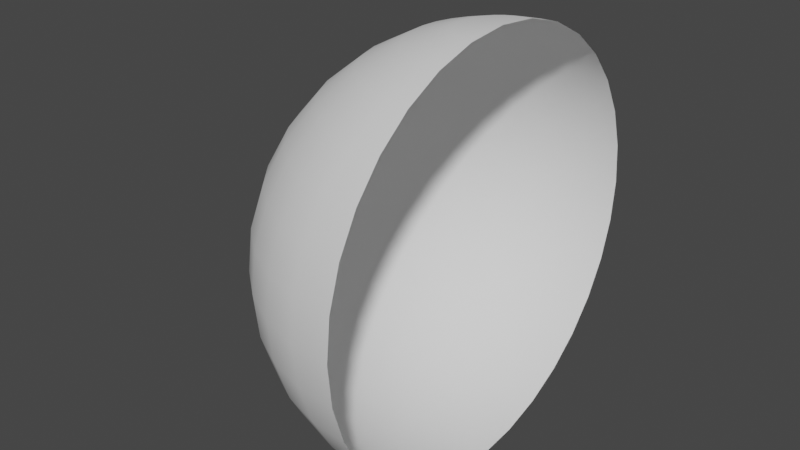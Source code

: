 # Source: Background.blend  (saved by Blender 5.0.119; exported with 4.5.12 LTS)
import bpy
from mathutils import Matrix  # noqa: F401  (used for matrix-valued properties, if any)

bpy.ops.wm.read_factory_settings(use_empty=True)
scene = bpy.context.scene
scene.name = 'Scene'

# ---- collections
col_collection = bpy.data.collections.new('Collection'); scene.collection.children.link(col_collection)

# ---- world
world_world = bpy.data.worlds.new('World'); scene.world = world_world
world_world.use_nodes = True; world_world.node_tree.nodes.clear()
_N = world_world.node_tree.nodes; _L = world_world.node_tree.links
n0 = _N.new('ShaderNodeOutputWorld'); n0.name = 'World Output'; n0.location = (300, 300)
n1 = _N.new('ShaderNodeBackground'); n1.name = 'Background'; n1.location = (10, 300)
n1.inputs[0].default_value = (0.05088, 0.05088, 0.05088, 1.0)
_L.new(n1.outputs[0], n0.inputs[0])
n0.is_active_output = True
world_world.color = (0.05088, 0.05088, 0.05088)
world_world.use_sun_shadow = False
world_world.sun_shadow_jitter_overblur = 0.0

# ---- meshes
me_sphere = bpy.data.meshes.new('Sphere')
me_sphere.from_pydata([(0.0, 8.639, 43.43), (0.0, 16.95, 40.91), (0.0, 24.6, 36.82), (0.0, 31.31, 31.31), (0.0, 36.82, 24.6), (0.0, 40.91, 16.95), (0.0, 43.43, 8.639), (0.0, 44.28, 3.343e-06), (0.0, 43.43, -8.639), (0.0, 24.6, -36.82), (0.0, -1.443e-05, -44.28), (-3.194e-07, -8.639, 43.43), (1.825e-06, -16.95, 40.91), (1.165e-06, -24.6, 36.82), (-1.144e-06, -31.31, 31.31), (-3.784e-06, -36.82, 24.6), (2.815e-06, -40.91, 16.95), (-3.784e-06, -43.43, 8.639), (-4.444e-06, -44.28, 3.343e-06), (-3.784e-06, -43.43, -8.639), (2.815e-06, -40.91, -16.95), (-3.784e-06, -36.82, -24.6), (-1.144e-06, -31.31, -31.31), (-4.844e-07, -24.6, -36.82), (1.755e-07, -16.95, -40.91), (1.755e-07, -8.639, -43.43), (-1.685, -8.473, 43.43), (-3.306, -16.62, 40.91), (-4.8, -24.13, 36.82), (-6.109, -30.71, 31.31), (-7.183, -36.11, 24.6), (-7.982, -40.13, 16.95), (-8.473, -42.6, 8.639), (-8.639, -43.43, 3.343e-06), (-8.473, -42.6, -8.639), (-7.982, -40.13, -16.95), (-7.183, -36.11, -24.6), (-6.109, -30.71, -31.31), (-4.8, -24.13, -36.82), (-3.306, -16.62, -40.91), (-1.685, -8.473, -43.43), (-3.306, -7.982, 43.43), (-6.485, -15.66, 40.91), (-9.415, -22.73, 36.82), (-11.98, -28.93, 31.31), (-14.09, -34.02, 24.6), (-15.66, -37.8, 16.95), (-16.62, -40.13, 8.639), (-16.95, -40.91, 3.343e-06), (-16.62, -40.13, -8.639), (-15.66, -37.8, -16.95), (-14.09, -34.02, -24.6), (-11.98, -28.93, -31.31), (-9.415, -22.73, -36.82), (-6.485, -15.66, -40.91), (-3.306, -7.982, -43.43), (-4.8, -7.183, 43.43), (-9.415, -14.09, 40.91), (-13.67, -20.46, 36.82), (-17.4, -26.04, 31.31), (-20.46, -30.62, 24.6), (-22.73, -34.02, 16.95), (-24.13, -36.11, 8.639), (-24.6, -36.82, 3.343e-06), (-24.13, -36.11, -8.639), (-22.73, -34.02, -16.95), (-20.46, -30.62, -24.6), (-17.4, -26.04, -31.31), (-13.67, -20.46, -36.82), (-9.415, -14.09, -40.91), (-4.8, -7.183, -43.43), (-1.02e-05, -2.463e-05, 44.28), (-6.109, -6.109, 43.43), (-11.98, -11.98, 40.91), (-17.4, -17.4, 36.82), (-22.14, -22.14, 31.31), (-26.04, -26.04, 24.6), (-28.93, -28.93, 16.95), (-30.71, -30.71, 8.639), (-31.31, -31.31, 3.343e-06), (-30.71, -30.71, -8.639), (-28.93, -28.93, -16.95), (-26.04, -26.04, -24.6), (-22.14, -22.14, -31.31), (-17.4, -17.4, -36.82), (-11.98, -11.98, -40.91), (-6.109, -6.109, -43.43), (-7.183, -4.8, 43.43), (-14.09, -9.415, 40.91), (-20.46, -13.67, 36.82), (-26.04, -17.4, 31.31), (-30.62, -20.46, 24.6), (-34.02, -22.73, 16.95), (-36.11, -24.13, 8.639), (-36.82, -24.6, 3.343e-06), (-36.11, -24.13, -8.639), (-34.02, -22.73, -16.95), (-30.62, -20.46, -24.6), (-26.04, -17.4, -31.31), (-20.46, -13.67, -36.82), (-14.09, -9.415, -40.91), (-7.183, -4.8, -43.43), (-7.982, -3.306, 43.43), (-15.66, -6.485, 40.91), (-22.73, -9.415, 36.82), (-28.93, -11.98, 31.31), (-34.02, -14.09, 24.6), (-37.8, -15.66, 16.95), (-40.13, -16.62, 8.639), (-40.91, -16.95, 3.343e-06), (-40.13, -16.62, -8.639), (-37.8, -15.66, -16.95), (-34.02, -14.09, -24.6), (-28.93, -11.98, -31.31), (-22.73, -9.415, -36.82), (-15.66, -6.485, -40.91), (-7.982, -3.306, -43.43), (-8.473, -1.685, 43.43), (-16.62, -3.306, 40.91), (-24.13, -4.8, 36.82), (-30.71, -6.109, 31.31), (-36.11, -7.183, 24.6), (-40.13, -7.982, 16.95), (-42.6, -8.473, 8.639), (-43.43, -8.639, 3.343e-06), (-42.6, -8.473, -8.639), (-40.13, -7.982, -16.95), (-36.11, -7.183, -24.6), (-30.71, -6.109, -31.31), (-24.13, -4.8, -36.82), (-16.62, -3.306, -40.91), (-8.473, -1.685, -43.43), (-8.639, -1.38e-05, 43.43), (-16.95, -1.249e-05, 40.91), (-24.6, -1.249e-05, 36.82), (-31.31, -8.196e-06, 31.31), (-36.82, -6.216e-06, 24.6), (-40.91, -1.413e-05, 16.95), (-43.43, -4.237e-06, 8.639), (-44.28, -6.216e-06, 3.343e-06), (-43.43, -4.237e-06, -8.639), (-40.91, -1.413e-05, -16.95), (-36.82, -6.216e-06, -24.6), (-31.31, -8.196e-06, -31.31), (-24.6, -1.15e-05, -36.82), (-16.95, -1.117e-05, -40.91), (-8.639, -1.397e-05, -43.43), (-8.473, 1.685, 43.43), (-16.62, 3.306, 40.91), (-24.13, 4.8, 36.82), (-30.71, 6.109, 31.31), (-36.11, 7.183, 24.6), (-40.13, 7.982, 16.95), (-42.6, 8.473, 8.639), (-43.43, 8.639, 3.343e-06), (-42.6, 8.473, -8.639), (-40.13, 7.982, -16.95), (-36.11, 7.183, -24.6), (-30.71, 6.109, -31.31), (-24.13, 4.8, -36.82), (-16.62, 3.306, -40.91), (-8.473, 1.685, -43.43), (-7.982, 3.306, 43.43), (-15.66, 6.485, 40.91), (-22.73, 9.415, 36.82), (-28.93, 11.98, 31.31), (-34.02, 14.09, 24.6), (-37.8, 15.66, 16.95), (-40.13, 16.62, 8.639), (-40.91, 16.95, 3.343e-06), (-40.13, 16.62, -8.639), (-37.8, 15.66, -16.95), (-34.02, 14.09, -24.6), (-28.93, 11.98, -31.31), (-22.73, 9.415, -36.82), (-15.66, 6.485, -40.91), (-7.982, 3.306, -43.43), (-7.183, 4.8, 43.43), (-14.09, 9.415, 40.91), (-20.46, 13.67, 36.82), (-26.04, 17.4, 31.31), (-30.62, 20.46, 24.6), (-34.02, 22.73, 16.95), (-36.11, 24.13, 8.639), (-36.82, 24.6, 3.343e-06), (-36.11, 24.13, -8.639), (-34.02, 22.73, -16.95), (-30.62, 20.46, -24.6), (-26.04, 17.4, -31.31), (-20.46, 13.67, -36.82), (-14.09, 9.415, -40.91), (-7.183, 4.8, -43.43), (-6.109, 6.109, 43.43), (-11.98, 11.98, 40.91), (-17.4, 17.4, 36.82), (-22.14, 22.14, 31.31), (-26.04, 26.04, 24.6), (-28.93, 28.93, 16.95), (-30.71, 30.71, 8.639), (-31.31, 31.31, 3.343e-06), (-30.71, 30.71, -8.639), (-28.93, 28.93, -16.95), (-26.04, 26.04, -24.6), (-22.14, 22.14, -31.31), (-17.4, 17.4, -36.82), (-11.98, 11.98, -40.91), (-6.109, 6.109, -43.43), (-4.8, 7.183, 43.43), (-9.415, 14.09, 40.91), (-13.67, 20.46, 36.82), (-17.4, 26.04, 31.31), (-20.46, 30.62, 24.6), (-22.73, 34.02, 16.95), (-24.13, 36.11, 8.639), (-24.6, 36.82, 3.343e-06), (-24.13, 36.11, -8.639), (-22.73, 34.02, -16.95), (-20.46, 30.62, -24.6), (-17.4, 26.04, -31.31), (-13.67, 20.46, -36.82), (-9.415, 14.09, -40.91), (-4.8, 7.183, -43.43), (-3.306, 7.982, 43.43), (-6.485, 15.66, 40.91), (-9.415, 22.73, 36.82), (-11.98, 28.93, 31.31), (-14.09, 34.02, 24.6), (-15.66, 37.8, 16.95), (-16.62, 40.13, 8.639), (-16.95, 40.91, 3.343e-06), (-16.62, 40.13, -8.639), (-15.66, 37.8, -16.95), (-14.09, 34.02, -24.6), (-11.98, 28.93, -31.31), (-9.415, 22.73, -36.82), (-6.485, 15.66, -40.91), (-3.306, 7.982, -43.43), (-1.685, 8.473, 43.43), (-3.306, 16.62, 40.91), (-4.8, 24.13, 36.82), (-6.109, 30.71, 31.31), (-7.183, 36.11, 24.6), (-7.982, 40.13, 16.95), (-8.473, 42.6, 8.639), (-8.639, 43.43, 3.343e-06), (-8.473, 42.6, -8.639), (-7.982, 40.13, -16.95), (-7.183, 36.11, -24.6), (-6.109, 30.71, -31.31), (-4.8, 24.13, -36.82), (-3.306, 16.62, -40.91), (-1.685, 8.473, -43.43), (2.815e-06, 40.91, -16.95), (1.205e-05, 36.82, -24.6), (6.774e-06, 31.31, -31.31), (3.475e-06, 16.95, -40.91), (6.705e-07, 8.639, -43.43)], [], [(10, 40, 25), (19, 34, 33, 18), (12, 27, 26, 11), (20, 35, 34, 19), (13, 28, 27, 12), (21, 36, 35, 20), (14, 29, 28, 13), (22, 37, 36, 21), (15, 30, 29, 14), (23, 38, 37, 22), (16, 31, 30, 15), (24, 39, 38, 23), (17, 32, 31, 16), (25, 40, 39, 24), (18, 33, 32, 17), (11, 26, 71), (38, 53, 52, 37), (31, 46, 45, 30), (39, 54, 53, 38), (32, 47, 46, 31), (40, 55, 54, 39), (33, 48, 47, 32), (26, 41, 71), (10, 55, 40), (34, 49, 48, 33), (27, 42, 41, 26), (35, 50, 49, 34), (28, 43, 42, 27), (36, 51, 50, 35), (29, 44, 43, 28), (37, 52, 51, 36), (30, 45, 44, 29), (42, 57, 56, 41), (50, 65, 64, 49), (43, 58, 57, 42), (51, 66, 65, 50), (44, 59, 58, 43), (52, 67, 66, 51), (45, 60, 59, 44), (53, 68, 67, 52), (46, 61, 60, 45), (54, 69, 68, 53), (47, 62, 61, 46), (55, 70, 69, 54), (48, 63, 62, 47), (41, 56, 71), (10, 70, 55), (49, 64, 63, 48), (61, 77, 76, 60), (69, 85, 84, 68), (62, 78, 77, 61), (70, 86, 85, 69), (63, 79, 78, 62), (56, 72, 71), (10, 86, 70), (64, 80, 79, 63), (57, 73, 72, 56), (65, 81, 80, 64), (58, 74, 73, 57), (66, 82, 81, 65), (59, 75, 74, 58), (67, 83, 82, 66), (60, 76, 75, 59), (68, 84, 83, 67), (81, 96, 95, 80), (74, 89, 88, 73), (82, 97, 96, 81), (75, 90, 89, 74), (83, 98, 97, 82), (76, 91, 90, 75), (84, 99, 98, 83), (77, 92, 91, 76), (85, 100, 99, 84), (78, 93, 92, 77), (86, 101, 100, 85), (79, 94, 93, 78), (72, 87, 71), (10, 101, 86), (80, 95, 94, 79), (73, 88, 87, 72), (100, 115, 114, 99), (93, 108, 107, 92), (101, 116, 115, 100), (94, 109, 108, 93), (87, 102, 71), (10, 116, 101), (95, 110, 109, 94), (88, 103, 102, 87), (96, 111, 110, 95), (89, 104, 103, 88), (97, 112, 111, 96), (90, 105, 104, 89), (98, 113, 112, 97), (91, 106, 105, 90), (99, 114, 113, 98), (92, 107, 106, 91), (104, 119, 118, 103), (112, 127, 126, 111), (105, 120, 119, 104), (113, 128, 127, 112), (106, 121, 120, 105), (114, 129, 128, 113), (107, 122, 121, 106), (115, 130, 129, 114), (108, 123, 122, 107), (116, 131, 130, 115), (109, 124, 123, 108), (102, 117, 71), (10, 131, 116), (110, 125, 124, 109), (103, 118, 117, 102), (111, 126, 125, 110), (123, 138, 137, 122), (131, 146, 145, 130), (124, 139, 138, 123), (117, 132, 71), (10, 146, 131), (125, 140, 139, 124), (118, 133, 132, 117), (126, 141, 140, 125), (119, 134, 133, 118), (127, 142, 141, 126), (120, 135, 134, 119), (128, 143, 142, 127), (121, 136, 135, 120), (129, 144, 143, 128), (122, 137, 136, 121), (130, 145, 144, 129), (142, 157, 156, 141), (135, 150, 149, 134), (143, 158, 157, 142), (136, 151, 150, 135), (144, 159, 158, 143), (137, 152, 151, 136), (145, 160, 159, 144), (138, 153, 152, 137), (146, 161, 160, 145), (139, 154, 153, 138), (132, 147, 71), (10, 161, 146), (140, 155, 154, 139), (133, 148, 147, 132), (141, 156, 155, 140), (134, 149, 148, 133), (161, 176, 175, 160), (154, 169, 168, 153), (147, 162, 71), (10, 176, 161), (155, 170, 169, 154), (148, 163, 162, 147), (156, 171, 170, 155), (149, 164, 163, 148), (157, 172, 171, 156), (150, 165, 164, 149), (158, 173, 172, 157), (151, 166, 165, 150), (159, 174, 173, 158), (152, 167, 166, 151), (160, 175, 174, 159), (153, 168, 167, 152), (173, 188, 187, 172), (166, 181, 180, 165), (174, 189, 188, 173), (167, 182, 181, 166), (175, 190, 189, 174), (168, 183, 182, 167), (176, 191, 190, 175), (169, 184, 183, 168), (162, 177, 71), (10, 191, 176), (170, 185, 184, 169), (163, 178, 177, 162), (171, 186, 185, 170), (164, 179, 178, 163), (172, 187, 186, 171), (165, 180, 179, 164), (177, 192, 71), (10, 206, 191), (185, 200, 199, 184), (178, 193, 192, 177), (186, 201, 200, 185), (179, 194, 193, 178), (187, 202, 201, 186), (180, 195, 194, 179), (188, 203, 202, 187), (181, 196, 195, 180), (189, 204, 203, 188), (182, 197, 196, 181), (190, 205, 204, 189), (183, 198, 197, 182), (191, 206, 205, 190), (184, 199, 198, 183), (196, 211, 210, 195), (204, 219, 218, 203), (197, 212, 211, 196), (205, 220, 219, 204), (198, 213, 212, 197), (206, 221, 220, 205), (199, 214, 213, 198), (192, 207, 71), (10, 221, 206), (200, 215, 214, 199), (193, 208, 207, 192), (201, 216, 215, 200), (194, 209, 208, 193), (202, 217, 216, 201), (195, 210, 209, 194), (203, 218, 217, 202), (215, 230, 229, 214), (208, 223, 222, 207), (216, 231, 230, 215), (209, 224, 223, 208), (217, 232, 231, 216), (210, 225, 224, 209), (218, 233, 232, 217), (211, 226, 225, 210), (219, 234, 233, 218), (212, 227, 226, 211), (220, 235, 234, 219), (213, 228, 227, 212), (221, 236, 235, 220), (214, 229, 228, 213), (207, 222, 71), (10, 236, 221), (234, 249, 248, 233), (227, 242, 241, 226), (235, 250, 249, 234), (228, 243, 242, 227), (236, 251, 250, 235), (229, 244, 243, 228), (222, 237, 71), (10, 251, 236), (230, 245, 244, 229), (223, 238, 237, 222), (231, 246, 245, 230), (224, 239, 238, 223), (232, 247, 246, 231), (225, 240, 239, 224), (233, 248, 247, 232), (226, 241, 240, 225), (238, 1, 0, 237), (246, 252, 8, 245), (239, 2, 1, 238), (247, 253, 252, 246), (240, 3, 2, 239), (248, 254, 253, 247), (241, 4, 3, 240), (249, 9, 254, 248), (242, 5, 4, 241), (250, 255, 9, 249), (243, 6, 5, 242), (251, 256, 255, 250), (244, 7, 6, 243), (237, 0, 71), (10, 256, 251), (245, 8, 7, 244)])
me_sphere.polygons.foreach_set('use_smooth', [True] * 256)
_uv = me_sphere.uv_layers.new(name='UVMap')
_uv.uv.foreach_set('vector', [0.2344, 0.0, 0.2188, 0.0625, 0.25, 0.0625, 0.25, 0.4375, 0.2187, 0.4375, 0.2187, 0.5, 0.25, 0.5, 0.25, 0.875, 0.2188, 0.875, 0.2188, 0.9375, 0.25, 0.9375, 0.25, 0.375, 0.2188, 0.375, 0.2187, 0.4375, 0.25, 0.4375, 0.25, 0.8125, 0.2188, 0.8125, 0.2188, 0.875, 0.25, 0.875, 0.25, 0.3125, 0.2187, 0.3125, 0.2188, 0.375, 0.25, 0.375, 0.25, 0.75, 0.2187, 0.75, 0.2188, 0.8125, 0.25, 0.8125, 0.25, 0.25, 0.2187, 0.25, 0.2187, 0.3125, 0.25, 0.3125, 0.25, 0.6875, 0.2187, 0.6875, 0.2187, 0.75, 0.25, 0.75, 0.25, 0.1875, 0.2188, 0.1875, 0.2187, 0.25, 0.25, 0.25, 0.25, 0.625, 0.2188, 0.625, 0.2187, 0.6875, 0.25, 0.6875, 0.25, 0.125, 0.2188, 0.125, 0.2188, 0.1875, 0.25, 0.1875, 0.25, 0.5625, 0.2187, 0.5625, 0.2188, 0.625, 0.25, 0.625, 0.25, 0.0625, 0.2188, 0.0625, 0.2188, 0.125, 0.25, 0.125, 0.25, 0.5, 0.2187, 0.5, 0.2187, 0.5625, 0.25, 0.5625, 0.25, 0.9375, 0.2188, 0.9375, 0.2344, 1.0, 0.2188, 0.1875, 0.1875, 0.1875, 0.1875, 0.25, 0.2187, 0.25, 0.2188, 0.625, 0.1875, 0.625, 0.1875, 0.6875, 0.2187, 0.6875, 0.2188, 0.125, 0.1875, 0.125, 0.1875, 0.1875, 0.2188, 0.1875, 0.2187, 0.5625, 0.1875, 0.5625, 0.1875, 0.625, 0.2188, 0.625, 0.2188, 0.0625, 0.1875, 0.0625, 0.1875, 0.125, 0.2188, 0.125, 0.2187, 0.5, 0.1875, 0.5, 0.1875, 0.5625, 0.2187, 0.5625, 0.2188, 0.9375, 0.1875, 0.9375, 0.2031, 1.0, 0.2031, 0.0, 0.1875, 0.0625, 0.2188, 0.0625, 0.2187, 0.4375, 0.1875, 0.4375, 0.1875, 0.5, 0.2187, 0.5, 0.2188, 0.875, 0.1875, 0.875, 0.1875, 0.9375, 0.2188, 0.9375, 0.2188, 0.375, 0.1875, 0.375, 0.1875, 0.4375, 0.2187, 0.4375, 0.2188, 0.8125, 0.1875, 0.8125, 0.1875, 0.875, 0.2188, 0.875, 0.2187, 0.3125, 0.1875, 0.3125, 0.1875, 0.375, 0.2188, 0.375, 0.2187, 0.75, 0.1875, 0.75, 0.1875, 0.8125, 0.2188, 0.8125, 0.2187, 0.25, 0.1875, 0.25, 0.1875, 0.3125, 0.2187, 0.3125, 0.2187, 0.6875, 0.1875, 0.6875, 0.1875, 0.75, 0.2187, 0.75, 0.1875, 0.875, 0.1563, 0.875, 0.1563, 0.9375, 0.1875, 0.9375, 0.1875, 0.375, 0.1563, 0.375, 0.1562, 0.4375, 0.1875, 0.4375, 0.1875, 0.8125, 0.1563, 0.8125, 0.1563, 0.875, 0.1875, 0.875, 0.1875, 0.3125, 0.1562, 0.3125, 0.1563, 0.375, 0.1875, 0.375, 0.1875, 0.75, 0.1563, 0.75, 0.1563, 0.8125, 0.1875, 0.8125, 0.1875, 0.25, 0.1563, 0.25, 0.1562, 0.3125, 0.1875, 0.3125, 0.1875, 0.6875, 0.1562, 0.6875, 0.1563, 0.75, 0.1875, 0.75, 0.1875, 0.1875, 0.1563, 0.1875, 0.1563, 0.25, 0.1875, 0.25, 0.1875, 0.625, 0.1563, 0.625, 0.1562, 0.6875, 0.1875, 0.6875, 0.1875, 0.125, 0.1563, 0.125, 0.1563, 0.1875, 0.1875, 0.1875, 0.1875, 0.5625, 0.1562, 0.5625, 0.1563, 0.625, 0.1875, 0.625, 0.1875, 0.0625, 0.1563, 0.0625, 0.1563, 0.125, 0.1875, 0.125, 0.1875, 0.5, 0.1562, 0.5, 0.1562, 0.5625, 0.1875, 0.5625, 0.1875, 0.9375, 0.1563, 0.9375, 0.1719, 1.0, 0.1719, 0.0, 0.1563, 0.0625, 0.1875, 0.0625, 0.1875, 0.4375, 0.1562, 0.4375, 0.1562, 0.5, 0.1875, 0.5, 0.1563, 0.625, 0.125, 0.625, 0.125, 0.6875, 0.1562, 0.6875, 0.1563, 0.125, 0.125, 0.125, 0.125, 0.1875, 0.1563, 0.1875, 0.1562, 0.5625, 0.125, 0.5625, 0.125, 0.625, 0.1563, 0.625, 0.1563, 0.0625, 0.125, 0.0625, 0.125, 0.125, 0.1563, 0.125, 0.1562, 0.5, 0.125, 0.5, 0.125, 0.5625, 0.1562, 0.5625, 0.1563, 0.9375, 0.125, 0.9375, 0.1406, 1.0, 0.1406, 0.0, 0.125, 0.0625, 0.1563, 0.0625, 0.1562, 0.4375, 0.125, 0.4375, 0.125, 0.5, 0.1562, 0.5, 0.1563, 0.875, 0.125, 0.875, 0.125, 0.9375, 0.1563, 0.9375, 0.1563, 0.375, 0.125, 0.375, 0.125, 0.4375, 0.1562, 0.4375, 0.1563, 0.8125, 0.125, 0.8125, 0.125, 0.875, 0.1563, 0.875, 0.1562, 0.3125, 0.125, 0.3125, 0.125, 0.375, 0.1563, 0.375, 0.1563, 0.75, 0.125, 0.75, 0.125, 0.8125, 0.1563, 0.8125, 0.1563, 0.25, 0.125, 0.25, 0.125, 0.3125, 0.1562, 0.3125, 0.1562, 0.6875, 0.125, 0.6875, 0.125, 0.75, 0.1563, 0.75, 0.1563, 0.1875, 0.125, 0.1875, 0.125, 0.25, 0.1563, 0.25, 0.125, 0.375, 0.09375, 0.375, 0.09375, 0.4375, 0.125, 0.4375, 0.125, 0.8125, 0.09375, 0.8125, 0.09375, 0.875, 0.125, 0.875, 0.125, 0.3125, 0.09375, 0.3125, 0.09375, 0.375, 0.125, 0.375, 0.125, 0.75, 0.09375, 0.75, 0.09375, 0.8125, 0.125, 0.8125, 0.125, 0.25, 0.09375, 0.25, 0.09375, 0.3125, 0.125, 0.3125, 0.125, 0.6875, 0.09375, 0.6875, 0.09375, 0.75, 0.125, 0.75, 0.125, 0.1875, 0.09375, 0.1875, 0.09375, 0.25, 0.125, 0.25, 0.125, 0.625, 0.09375, 0.625, 0.09375, 0.6875, 0.125, 0.6875, 0.125, 0.125, 0.09375, 0.125, 0.09375, 0.1875, 0.125, 0.1875, 0.125, 0.5625, 0.09375, 0.5625, 0.09375, 0.625, 0.125, 0.625, 0.125, 0.0625, 0.09375, 0.0625, 0.09375, 0.125, 0.125, 0.125, 0.125, 0.5, 0.09375, 0.5, 0.09375, 0.5625, 0.125, 0.5625, 0.125, 0.9375, 0.09375, 0.9375, 0.1094, 1.0, 0.1094, 0.0, 0.09375, 0.0625, 0.125, 0.0625, 0.125, 0.4375, 0.09375, 0.4375, 0.09375, 0.5, 0.125, 0.5, 0.125, 0.875, 0.09375, 0.875, 0.09375, 0.9375, 0.125, 0.9375, 0.09375, 0.125, 0.0625, 0.125, 0.0625, 0.1875, 0.09375, 0.1875, 0.09375, 0.5625, 0.0625, 0.5625, 0.0625, 0.625, 0.09375, 0.625, 0.09375, 0.0625, 0.0625, 0.0625, 0.0625, 0.125, 0.09375, 0.125, 0.09375, 0.5, 0.0625, 0.5, 0.0625, 0.5625, 0.09375, 0.5625, 0.09375, 0.9375, 0.0625, 0.9375, 0.07813, 1.0, 0.07813, 0.0, 0.0625, 0.0625, 0.09375, 0.0625, 0.09375, 0.4375, 0.0625, 0.4375, 0.0625, 0.5, 0.09375, 0.5, 0.09375, 0.875, 0.0625, 0.875, 0.0625, 0.9375, 0.09375, 0.9375, 0.09375, 0.375, 0.0625, 0.375, 0.0625, 0.4375, 0.09375, 0.4375, 0.09375, 0.8125, 0.0625, 0.8125, 0.0625, 0.875, 0.09375, 0.875, 0.09375, 0.3125, 0.0625, 0.3125, 0.0625, 0.375, 0.09375, 0.375, 0.09375, 0.75, 0.0625, 0.75, 0.0625, 0.8125, 0.09375, 0.8125, 0.09375, 0.25, 0.0625, 0.25, 0.0625, 0.3125, 0.09375, 0.3125, 0.09375, 0.6875, 0.0625, 0.6875, 0.0625, 0.75, 0.09375, 0.75, 0.09375, 0.1875, 0.0625, 0.1875, 0.0625, 0.25, 0.09375, 0.25, 0.09375, 0.625, 0.0625, 0.625, 0.0625, 0.6875, 0.09375, 0.6875, 0.0625, 0.8125, 0.03125, 0.8125, 0.03125, 0.875, 0.0625, 0.875, 0.0625, 0.3125, 0.03125, 0.3125, 0.03125, 0.375, 0.0625, 0.375, 0.0625, 0.75, 0.03125, 0.75, 0.03125, 0.8125, 0.0625, 0.8125, 0.0625, 0.25, 0.03125, 0.25, 0.03125, 0.3125, 0.0625, 0.3125, 0.0625, 0.6875, 0.03125, 0.6875, 0.03125, 0.75, 0.0625, 0.75, 0.0625, 0.1875, 0.03125, 0.1875, 0.03125, 0.25, 0.0625, 0.25, 0.0625, 0.625, 0.03125, 0.625, 0.03125, 0.6875, 0.0625, 0.6875, 0.0625, 0.125, 0.03125, 0.125, 0.03125, 0.1875, 0.0625, 0.1875, 0.0625, 0.5625, 0.03125, 0.5625, 0.03125, 0.625, 0.0625, 0.625, 0.0625, 0.0625, 0.03125, 0.0625, 0.03125, 0.125, 0.0625, 0.125, 0.0625, 0.5, 0.03125, 0.5, 0.03125, 0.5625, 0.0625, 0.5625, 0.0625, 0.9375, 0.03125, 0.9375, 0.04688, 1.0, 0.04688, 0.0, 0.03125, 0.0625, 0.0625, 0.0625, 0.0625, 0.4375, 0.03125, 0.4375, 0.03125, 0.5, 0.0625, 0.5, 0.0625, 0.875, 0.03125, 0.875, 0.03125, 0.9375, 0.0625, 0.9375, 0.0625, 0.375, 0.03125, 0.375, 0.03125, 0.4375, 0.0625, 0.4375, 0.03125, 0.5625, 0.0, 0.5625, 5.96e-08, 0.625, 0.03125, 0.625, 0.03125, 0.0625, 2.384e-07, 0.0625, 8.941e-08, 0.125, 0.03125, 0.125, 0.03125, 0.5, 0.0, 0.5, 0.0, 0.5625, 0.03125, 0.5625, 0.03125, 0.9375, 2.384e-07, 0.9375, 0.01563, 1.0, 0.01563, 0.0, 2.384e-07, 0.0625, 0.03125, 0.0625, 0.03125, 0.4375, 0.0, 0.4375, 0.0, 0.5, 0.03125, 0.5, 0.03125, 0.875, 8.941e-08, 0.875, 2.384e-07, 0.9375, 0.03125, 0.9375, 0.03125, 0.375, 5.96e-08, 0.375, 0.0, 0.4375, 0.03125, 0.4375, 0.03125, 0.8125, 5.96e-08, 0.8125, 8.941e-08, 0.875, 0.03125, 0.875, 0.03125, 0.3125, 0.0, 0.3125, 5.96e-08, 0.375, 0.03125, 0.375, 0.03125, 0.75, 0.0, 0.75, 5.96e-08, 0.8125, 0.03125, 0.8125, 0.03125, 0.25, 0.0, 0.25, 0.0, 0.3125, 0.03125, 0.3125, 0.03125, 0.6875, 0.0, 0.6875, 0.0, 0.75, 0.03125, 0.75, 0.03125, 0.1875, 5.96e-08, 0.1875, 0.0, 0.25, 0.03125, 0.25, 0.03125, 0.625, 5.96e-08, 0.625, 0.0, 0.6875, 0.03125, 0.6875, 0.03125, 0.125, 8.941e-08, 0.125, 5.96e-08, 0.1875, 0.03125, 0.1875, 1.0, 0.3125, 0.9688, 0.3125, 0.9688, 0.375, 1.0, 0.375, 1.0, 0.75, 0.9688, 0.75, 0.9688, 0.8125, 1.0, 0.8125, 1.0, 0.25, 0.9688, 0.25, 0.9688, 0.3125, 1.0, 0.3125, 1.0, 0.6875, 0.9688, 0.6875, 0.9688, 0.75, 1.0, 0.75, 1.0, 0.1875, 0.9688, 0.1875, 0.9688, 0.25, 1.0, 0.25, 1.0, 0.625, 0.9688, 0.625, 0.9688, 0.6875, 1.0, 0.6875, 1.0, 0.125, 0.9688, 0.125, 0.9688, 0.1875, 1.0, 0.1875, 1.0, 0.5625, 0.9688, 0.5625, 0.9688, 0.625, 1.0, 0.625, 1.0, 0.0625, 0.9688, 0.0625, 0.9688, 0.125, 1.0, 0.125, 1.0, 0.5, 0.9688, 0.5, 0.9688, 0.5625, 1.0, 0.5625, 1.0, 0.9375, 0.9688, 0.9375, 0.9844, 1.0, 0.9844, 0.0, 0.9688, 0.0625, 1.0, 0.0625, 1.0, 0.4375, 0.9688, 0.4375, 0.9688, 0.5, 1.0, 0.5, 1.0, 0.875, 0.9688, 0.875, 0.9688, 0.9375, 1.0, 0.9375, 1.0, 0.375, 0.9688, 0.375, 0.9688, 0.4375, 1.0, 0.4375, 1.0, 0.8125, 0.9688, 0.8125, 0.9688, 0.875, 1.0, 0.875, 0.9688, 0.0625, 0.9375, 0.0625, 0.9375, 0.125, 0.9688, 0.125, 0.9688, 0.5, 0.9375, 0.5, 0.9375, 0.5625, 0.9688, 0.5625, 0.9688, 0.9375, 0.9375, 0.9375, 0.9531, 1.0, 0.9531, 0.0, 0.9375, 0.0625, 0.9688, 0.0625, 0.9688, 0.4375, 0.9375, 0.4375, 0.9375, 0.5, 0.9688, 0.5, 0.9688, 0.875, 0.9375, 0.875, 0.9375, 0.9375, 0.9688, 0.9375, 0.9688, 0.375, 0.9375, 0.375, 0.9375, 0.4375, 0.9688, 0.4375, 0.9688, 0.8125, 0.9375, 0.8125, 0.9375, 0.875, 0.9688, 0.875, 0.9688, 0.3125, 0.9375, 0.3125, 0.9375, 0.375, 0.9688, 0.375, 0.9688, 0.75, 0.9375, 0.75, 0.9375, 0.8125, 0.9688, 0.8125, 0.9688, 0.25, 0.9375, 0.25, 0.9375, 0.3125, 0.9688, 0.3125, 0.9688, 0.6875, 0.9375, 0.6875, 0.9375, 0.75, 0.9688, 0.75, 0.9688, 0.1875, 0.9375, 0.1875, 0.9375, 0.25, 0.9688, 0.25, 0.9688, 0.625, 0.9375, 0.625, 0.9375, 0.6875, 0.9688, 0.6875, 0.9688, 0.125, 0.9375, 0.125, 0.9375, 0.1875, 0.9688, 0.1875, 0.9688, 0.5625, 0.9375, 0.5625, 0.9375, 0.625, 0.9688, 0.625, 0.9375, 0.25, 0.9062, 0.25, 0.9062, 0.3125, 0.9375, 0.3125, 0.9375, 0.6875, 0.9062, 0.6875, 0.9062, 0.75, 0.9375, 0.75, 0.9375, 0.1875, 0.9062, 0.1875, 0.9062, 0.25, 0.9375, 0.25, 0.9375, 0.625, 0.9062, 0.625, 0.9062, 0.6875, 0.9375, 0.6875, 0.9375, 0.125, 0.9063, 0.125, 0.9062, 0.1875, 0.9375, 0.1875, 0.9375, 0.5625, 0.9062, 0.5625, 0.9062, 0.625, 0.9375, 0.625, 0.9375, 0.0625, 0.9063, 0.0625, 0.9063, 0.125, 0.9375, 0.125, 0.9375, 0.5, 0.9062, 0.5, 0.9062, 0.5625, 0.9375, 0.5625, 0.9375, 0.9375, 0.9063, 0.9375, 0.9219, 1.0, 0.9219, 0.0, 0.9063, 0.0625, 0.9375, 0.0625, 0.9375, 0.4375, 0.9062, 0.4375, 0.9062, 0.5, 0.9375, 0.5, 0.9375, 0.875, 0.9063, 0.875, 0.9063, 0.9375, 0.9375, 0.9375, 0.9375, 0.375, 0.9062, 0.375, 0.9062, 0.4375, 0.9375, 0.4375, 0.9375, 0.8125, 0.9062, 0.8125, 0.9063, 0.875, 0.9375, 0.875, 0.9375, 0.3125, 0.9062, 0.3125, 0.9062, 0.375, 0.9375, 0.375, 0.9375, 0.75, 0.9062, 0.75, 0.9062, 0.8125, 0.9375, 0.8125, 0.9063, 0.9375, 0.875, 0.9375, 0.8906, 1.0, 0.8906, 0.0, 0.875, 0.0625, 0.9063, 0.0625, 0.9062, 0.4375, 0.875, 0.4375, 0.875, 0.5, 0.9062, 0.5, 0.9063, 0.875, 0.875, 0.875, 0.875, 0.9375, 0.9063, 0.9375, 0.9062, 0.375, 0.875, 0.375, 0.875, 0.4375, 0.9062, 0.4375, 0.9062, 0.8125, 0.875, 0.8125, 0.875, 0.875, 0.9063, 0.875, 0.9062, 0.3125, 0.875, 0.3125, 0.875, 0.375, 0.9062, 0.375, 0.9062, 0.75, 0.875, 0.75, 0.875, 0.8125, 0.9062, 0.8125, 0.9062, 0.25, 0.875, 0.25, 0.875, 0.3125, 0.9062, 0.3125, 0.9062, 0.6875, 0.875, 0.6875, 0.875, 0.75, 0.9062, 0.75, 0.9062, 0.1875, 0.875, 0.1875, 0.875, 0.25, 0.9062, 0.25, 0.9062, 0.625, 0.875, 0.625, 0.875, 0.6875, 0.9062, 0.6875, 0.9063, 0.125, 0.875, 0.125, 0.875, 0.1875, 0.9062, 0.1875, 0.9062, 0.5625, 0.875, 0.5625, 0.875, 0.625, 0.9062, 0.625, 0.9063, 0.0625, 0.875, 0.0625, 0.875, 0.125, 0.9063, 0.125, 0.9062, 0.5, 0.875, 0.5, 0.875, 0.5625, 0.9062, 0.5625, 0.875, 0.6875, 0.8438, 0.6875, 0.8438, 0.75, 0.875, 0.75, 0.875, 0.1875, 0.8438, 0.1875, 0.8438, 0.25, 0.875, 0.25, 0.875, 0.625, 0.8438, 0.625, 0.8438, 0.6875, 0.875, 0.6875, 0.875, 0.125, 0.8438, 0.125, 0.8438, 0.1875, 0.875, 0.1875, 0.875, 0.5625, 0.8438, 0.5625, 0.8438, 0.625, 0.875, 0.625, 0.875, 0.0625, 0.8438, 0.0625, 0.8438, 0.125, 0.875, 0.125, 0.875, 0.5, 0.8438, 0.5, 0.8438, 0.5625, 0.875, 0.5625, 0.875, 0.9375, 0.8438, 0.9375, 0.8594, 1.0, 0.8594, 0.0, 0.8438, 0.0625, 0.875, 0.0625, 0.875, 0.4375, 0.8438, 0.4375, 0.8438, 0.5, 0.875, 0.5, 0.875, 0.875, 0.8438, 0.875, 0.8438, 0.9375, 0.875, 0.9375, 0.875, 0.375, 0.8438, 0.375, 0.8438, 0.4375, 0.875, 0.4375, 0.875, 0.8125, 0.8438, 0.8125, 0.8438, 0.875, 0.875, 0.875, 0.875, 0.3125, 0.8438, 0.3125, 0.8438, 0.375, 0.875, 0.375, 0.875, 0.75, 0.8438, 0.75, 0.8438, 0.8125, 0.875, 0.8125, 0.875, 0.25, 0.8438, 0.25, 0.8438, 0.3125, 0.875, 0.3125, 0.8438, 0.4375, 0.8125, 0.4375, 0.8125, 0.5, 0.8438, 0.5, 0.8438, 0.875, 0.8125, 0.875, 0.8125, 0.9375, 0.8438, 0.9375, 0.8438, 0.375, 0.8125, 0.375, 0.8125, 0.4375, 0.8438, 0.4375, 0.8438, 0.8125, 0.8125, 0.8125, 0.8125, 0.875, 0.8438, 0.875, 0.8438, 0.3125, 0.8125, 0.3125, 0.8125, 0.375, 0.8438, 0.375, 0.8438, 0.75, 0.8125, 0.75, 0.8125, 0.8125, 0.8438, 0.8125, 0.8438, 0.25, 0.8125, 0.25, 0.8125, 0.3125, 0.8438, 0.3125, 0.8438, 0.6875, 0.8125, 0.6875, 0.8125, 0.75, 0.8438, 0.75, 0.8438, 0.1875, 0.8125, 0.1875, 0.8125, 0.25, 0.8438, 0.25, 0.8438, 0.625, 0.8125, 0.625, 0.8125, 0.6875, 0.8438, 0.6875, 0.8438, 0.125, 0.8125, 0.125, 0.8125, 0.1875, 0.8438, 0.1875, 0.8438, 0.5625, 0.8125, 0.5625, 0.8125, 0.625, 0.8438, 0.625, 0.8438, 0.0625, 0.8125, 0.0625, 0.8125, 0.125, 0.8438, 0.125, 0.8438, 0.5, 0.8125, 0.5, 0.8125, 0.5625, 0.8438, 0.5625, 0.8438, 0.9375, 0.8125, 0.9375, 0.8281, 1.0, 0.8281, 0.0, 0.8125, 0.0625, 0.8438, 0.0625, 0.8125, 0.1875, 0.7812, 0.1875, 0.7812, 0.25, 0.8125, 0.25, 0.8125, 0.625, 0.7812, 0.625, 0.7812, 0.6875, 0.8125, 0.6875, 0.8125, 0.125, 0.7812, 0.125, 0.7812, 0.1875, 0.8125, 0.1875, 0.8125, 0.5625, 0.7812, 0.5625, 0.7812, 0.625, 0.8125, 0.625, 0.8125, 0.0625, 0.7812, 0.0625, 0.7812, 0.125, 0.8125, 0.125, 0.8125, 0.5, 0.7812, 0.5, 0.7812, 0.5625, 0.8125, 0.5625, 0.8125, 0.9375, 0.7812, 0.9375, 0.7969, 1.0, 0.7969, 0.0, 0.7812, 0.0625, 0.8125, 0.0625, 0.8125, 0.4375, 0.7812, 0.4375, 0.7812, 0.5, 0.8125, 0.5, 0.8125, 0.875, 0.7812, 0.875, 0.7812, 0.9375, 0.8125, 0.9375, 0.8125, 0.375, 0.7812, 0.375, 0.7812, 0.4375, 0.8125, 0.4375, 0.8125, 0.8125, 0.7812, 0.8125, 0.7812, 0.875, 0.8125, 0.875, 0.8125, 0.3125, 0.7812, 0.3125, 0.7812, 0.375, 0.8125, 0.375, 0.8125, 0.75, 0.7812, 0.75, 0.7812, 0.8125, 0.8125, 0.8125, 0.8125, 0.25, 0.7812, 0.25, 0.7812, 0.3125, 0.8125, 0.3125, 0.8125, 0.6875, 0.7812, 0.6875, 0.7812, 0.75, 0.8125, 0.75, 0.7812, 0.875, 0.75, 0.875, 0.75, 0.9375, 0.7812, 0.9375, 0.7812, 0.375, 0.75, 0.375, 0.75, 0.4375, 0.7812, 0.4375, 0.7812, 0.8125, 0.75, 0.8125, 0.75, 0.875, 0.7812, 0.875, 0.7812, 0.3125, 0.75, 0.3125, 0.75, 0.375, 0.7812, 0.375, 0.7812, 0.75, 0.75, 0.75, 0.75, 0.8125, 0.7812, 0.8125, 0.7812, 0.25, 0.75, 0.25, 0.75, 0.3125, 0.7812, 0.3125, 0.7812, 0.6875, 0.75, 0.6875, 0.75, 0.75, 0.7812, 0.75, 0.7812, 0.1875, 0.75, 0.1875, 0.75, 0.25, 0.7812, 0.25, 0.7812, 0.625, 0.75, 0.625, 0.75, 0.6875, 0.7812, 0.6875, 0.7812, 0.125, 0.75, 0.125, 0.75, 0.1875, 0.7812, 0.1875, 0.7812, 0.5625, 0.75, 0.5625, 0.75, 0.625, 0.7812, 0.625, 0.7812, 0.0625, 0.75, 0.0625, 0.75, 0.125, 0.7812, 0.125, 0.7812, 0.5, 0.75, 0.5, 0.75, 0.5625, 0.7812, 0.5625, 0.7812, 0.9375, 0.75, 0.9375, 0.7656, 1.0, 0.7656, 0.0, 0.75, 0.0625, 0.7812, 0.0625, 0.7812, 0.4375, 0.75, 0.4375, 0.75, 0.5, 0.7812, 0.5])
me_sphere.use_remesh_fix_poles = True
me_sphere.use_remesh_preserve_attributes = False
me_sphere.use_mirror_vertex_groups = False
me_sphere.update()

# ---- objects
ob_sphere = bpy.data.objects.new('Sphere', me_sphere)

# ---- transforms, parenting, visibility, modifiers, constraints
ob_sphere.location = (0.0, 0.0, 0.0)
ob_sphere.lineart.crease_threshold = 0.0

# ---- collection membership
col_collection.objects.link(ob_sphere)

# ---- scene / render settings (as saved in the file)
scene.frame_start = 1; scene.frame_end = 250; scene.frame_set(1)
scene.render.engine = 'BLENDER_EEVEE_NEXT'
scene.render.bake_bias = 0.0
scene.render.bake_samples = 0
scene.cycles.use_denoising = False
scene.cycles.samples = 128
scene.cycles.sampling_pattern = 'TABULATED_SOBOL'
scene.cycles.use_adaptive_sampling = False
scene.cycles.use_light_tree = False
scene.view_settings.view_transform = 'Filmic'
bpy.context.view_layer.update()

# ---- added for rendering (the .blend has no active camera and no usable light): camera, sun
cam_auto = bpy.data.cameras.new('AutoCamera')
cam_auto.lens = 50.0
cam_auto.sensor_width = 36.0
cam_auto.clip_end = 2157.22
ob_auto_camera = bpy.data.objects.new('AutoCamera', cam_auto)
scene.collection.objects.link(ob_auto_camera)
ob_auto_camera.location = (100.777, -147.503, 98.3351)
ob_auto_camera.rotation_euler = (1.09748, -7.21219e-08, 0.694738)
scene.camera = ob_auto_camera
light_auto_sun = bpy.data.lights.new('AutoSun', 'SUN')
light_auto_sun.energy = 3.0
light_auto_sun.angle = 0.0523599
ob_auto_sun = bpy.data.objects.new('AutoSun', light_auto_sun)
scene.collection.objects.link(ob_auto_sun)
ob_auto_sun.rotation_euler = (0.872665, 0.174533, 0.523599)
bpy.context.view_layer.update()
